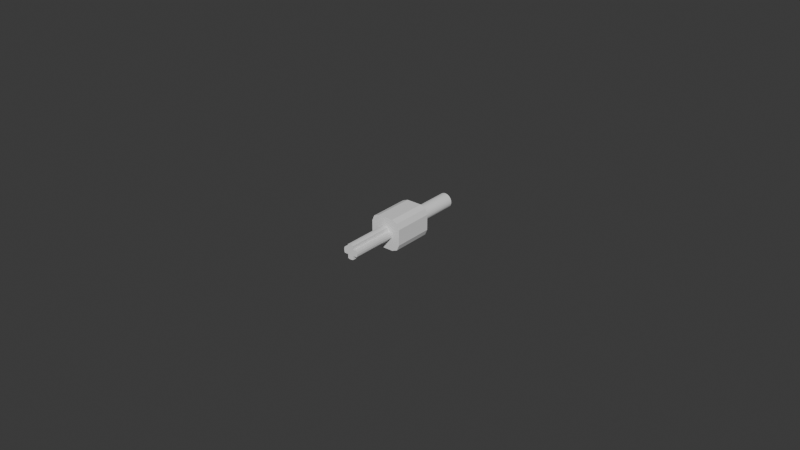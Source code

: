 # Source: hajtotengely_axle_atalakito_2.blend  (saved by Blender 4.3.34; exported with 4.5.12 LTS)
import bpy
from mathutils import Matrix  # noqa: F401  (used for matrix-valued properties, if any)

bpy.ops.wm.read_factory_settings(use_empty=True)
scene = bpy.context.scene
scene.name = 'Scene'

# ---- world
world_world = bpy.data.worlds.new('World'); scene.world = world_world
world_world.use_nodes = True; world_world.node_tree.nodes.clear()
_N = world_world.node_tree.nodes; _L = world_world.node_tree.links
n0 = _N.new('ShaderNodeOutputWorld'); n0.name = 'World Output'; n0.location = (300, 300)
n1 = _N.new('ShaderNodeBackground'); n1.name = 'Background'; n1.location = (10, 300)
n1.inputs[0].default_value = (0.05088, 0.05088, 0.05088, 1.0)
_L.new(n1.outputs[0], n0.inputs[0])
n0.is_active_output = True
world_world.color = (0.05088, 0.05088, 0.05088)
world_world.use_sun_shadow = False
world_world.sun_shadow_jitter_overblur = 0.0

# ---- meshes
me_cube_006 = bpy.data.meshes.new('Cube.006')
me_cube_006.from_pydata([(-0.05, -0.05, -2.91e-10), (-0.05, 0.05, -2.91e-10), (0.0, 0.05, -0.05), (0.0, 0.05, 0.05), (0.05, 0.05, -2.91e-10), (0.05, -0.05, -2.91e-10), (0.0, -0.05, -0.05), (0.0, -0.05, 0.05), (0.0, -3.725e-09, 0.05), (0.0, -3.725e-09, -0.05), (0.0, -0.05, -2.91e-10), (0.05, -3.725e-09, -2.91e-10), (0.0, 0.05, -2.91e-10), (-0.05, -3.725e-09, -2.91e-10), (-0.05, -0.05, -0.025), (-0.025, -0.05, -0.05), (-0.04268, -0.05, -0.04268), (-0.025, -0.05, 0.05), (-0.05, -0.05, 0.025), (-0.04268, -0.05, 0.04268), (-0.025, 0.05, -0.05), (-0.05, 0.05, -0.025), (-0.04268, 0.05, -0.04268), (-0.05, 0.05, 0.025), (-0.025, 0.05, 0.05), (-0.04268, 0.05, 0.04268), (0.025, -0.05, -0.05), (0.05, -0.05, -0.025), (0.04268, -0.05, -0.04268), (0.05, -0.05, 0.025), (0.025, -0.05, 0.05), (0.04268, -0.05, 0.04268), (0.05, 0.05, -0.025), (0.025, 0.05, -0.05), (0.04268, 0.05, -0.04268), (0.025, 0.05, 0.05), (0.05, 0.05, 0.025), (0.04268, 0.05, 0.04268), (-0.05, -3.725e-09, -0.025), (-0.025, -3.725e-09, -0.05), (-0.04268, -3.725e-09, -0.04268), (-0.05, -3.725e-09, 0.025), (-0.025, -3.725e-09, 0.05), (-0.04268, -3.725e-09, 0.04268), (0.05, -3.725e-09, -0.025), (0.025, -3.725e-09, -0.05), (0.04268, -3.725e-09, -0.04268), (0.05, -3.725e-09, 0.025), (0.025, -3.725e-09, 0.05), (0.04268, -3.725e-09, 0.04268)], [], [(1, 23, 25, 24, 3, 12), (4, 36, 47, 11), (5, 29, 31, 30, 7, 10), (8, 42, 17, 7), (48, 8, 7, 30), (38, 13, 1, 21), (11, 47, 29, 5), (12, 3, 35, 37, 36, 4), (13, 41, 23, 1), (0, 18, 41, 13), (3, 24, 42, 8), (35, 3, 8, 48), (39, 9, 6, 15), (9, 45, 26, 6), (2, 12, 4, 32, 34, 33), (26, 28, 27, 5, 10, 6), (2, 33, 45, 9), (32, 4, 11, 44), (20, 2, 9, 39), (44, 11, 5, 27), (20, 22, 21, 1, 12, 2), (6, 10, 0, 14, 16, 15), (10, 7, 17, 19, 18, 0), (39, 15, 16, 40), (40, 16, 14, 38), (42, 24, 25, 43), (43, 25, 23, 41), (45, 33, 34, 46), (46, 34, 32, 44), (48, 30, 31, 49), (49, 31, 29, 47), (20, 39, 40, 22), (22, 40, 38, 21), (17, 42, 43, 19), (19, 43, 41, 18), (26, 45, 46, 28), (28, 46, 44, 27), (35, 48, 49, 37), (37, 49, 47, 36), (14, 0, 13, 38)])
_uv = me_cube_006.uv_layers.new(name='UVMap')
_uv.uv.foreach_set('vector', [0.5, 0.25, 0.5625, 0.25, 0.6067, 0.2683, 0.625, 0.3125, 0.625, 0.375, 0.5, 0.375, 0.5, 0.5, 0.5625, 0.5, 0.5625, 0.625, 0.5, 0.625, 0.5, 0.75, 0.5625, 0.75, 0.6067, 0.7683, 0.625, 0.8125, 0.625, 0.875, 0.5, 0.875, 0.75, 0.625, 0.8125, 0.625, 0.8125, 0.75, 0.75, 0.75, 0.6875, 0.625, 0.75, 0.625, 0.75, 0.75, 0.6875, 0.75, 0.4375, 0.125, 0.5, 0.125, 0.5, 0.25, 0.4375, 0.25, 0.5, 0.625, 0.5625, 0.625, 0.5625, 0.75, 0.5, 0.75, 0.5, 0.375, 0.625, 0.375, 0.625, 0.4375, 0.6067, 0.4817, 0.5625, 0.5, 0.5, 0.5, 0.5, 0.125, 0.5625, 0.125, 0.5625, 0.25, 0.5, 0.25, 0.5, 0.0, 0.5625, 0.0, 0.5625, 0.125, 0.5, 0.125, 0.75, 0.5, 0.8125, 0.5, 0.8125, 0.625, 0.75, 0.625, 0.6875, 0.5, 0.75, 0.5, 0.75, 0.625, 0.6875, 0.625, 0.1875, 0.625, 0.25, 0.625, 0.25, 0.75, 0.1875, 0.75, 0.25, 0.625, 0.3125, 0.625, 0.3125, 0.75, 0.25, 0.75, 0.375, 0.375, 0.5, 0.375, 0.5, 0.5, 0.4375, 0.5, 0.3933, 0.4817, 0.375, 0.4375, 0.375, 0.8125, 0.3933, 0.7683, 0.4375, 0.75, 0.5, 0.75, 0.5, 0.875, 0.375, 0.875, 0.25, 0.5, 0.3125, 0.5, 0.3125, 0.625, 0.25, 0.625, 0.4375, 0.5, 0.5, 0.5, 0.5, 0.625, 0.4375, 0.625, 0.1875, 0.5, 0.25, 0.5, 0.25, 0.625, 0.1875, 0.625, 0.4375, 0.625, 0.5, 0.625, 0.5, 0.75, 0.4375, 0.75, 0.375, 0.3125, 0.3933, 0.2683, 0.4375, 0.25, 0.5, 0.25, 0.5, 0.375, 0.375, 0.375, 0.375, 0.875, 0.5, 0.875, 0.5, 1.0, 0.4375, 1.0, 0.3933, 0.9817, 0.375, 0.9375, 0.5, 0.875, 0.625, 0.875, 0.625, 0.9375, 0.6067, 0.9817, 0.5625, 1.0, 0.5, 1.0, 0.1875, 0.625, 0.1875, 0.75, 0.125, 0.75, 0.125, 0.625, 0.375, 0.125, 0.375, 0.0, 0.4375, 0.0, 0.4375, 0.125, 0.8125, 0.625, 0.8125, 0.5, 0.875, 0.5, 0.875, 0.625, 0.625, 0.125, 0.625, 0.25, 0.5625, 0.25, 0.5625, 0.125, 0.3125, 0.625, 0.3125, 0.5, 0.375, 0.5, 0.375, 0.625, 0.375, 0.625, 0.375, 0.5, 0.4375, 0.5, 0.4375, 0.625, 0.6875, 0.625, 0.6875, 0.75, 0.625, 0.75, 0.625, 0.625, 0.625, 0.625, 0.625, 0.75, 0.5625, 0.75, 0.5625, 0.625, 0.1875, 0.5, 0.1875, 0.625, 0.125, 0.625, 0.125, 0.5, 0.375, 0.25, 0.375, 0.125, 0.4375, 0.125, 0.4375, 0.25, 0.8125, 0.75, 0.8125, 0.625, 0.875, 0.625, 0.875, 0.75, 0.625, 0.0, 0.625, 0.125, 0.5625, 0.125, 0.5625, 0.0, 0.3125, 0.75, 0.3125, 0.625, 0.375, 0.625, 0.375, 0.75, 0.375, 0.75, 0.375, 0.625, 0.4375, 0.625, 0.4375, 0.75, 0.6875, 0.5, 0.6875, 0.625, 0.625, 0.625, 0.625, 0.5, 0.625, 0.5, 0.625, 0.625, 0.5625, 0.625, 0.5625, 0.5, 0.4375, 0.0, 0.5, 0.0, 0.5, 0.125, 0.4375, 0.125])
me_cube_006.update()
me_cube_001 = bpy.data.meshes.new('Cube.001')
me_cube_001.from_pydata([(0.02201, -0.1538, -0.0097), (0.0097, -0.1538, 0.0097), (0.0097, -0.1538, -0.0097), (0.02201, -0.1538, 0.0097), (0.02342, -0.1538, -0.006276), (0.02342, -0.1538, 0.006276), (0.02425, -0.1538, -1.49e-08), (-0.006276, -0.1538, -0.02342), (-0.0097, -0.1538, -0.0097), (-0.0097, -0.1538, -0.02201), (-0.0097, -0.1538, 0.0097), (-0.0097, -0.1538, 0.02201), (-0.006276, -0.1538, 0.02342), (-7.276e-12, -0.1538, -0.02425), (-7.276e-12, -0.1538, 0.02425), (0.006276, -0.1538, -0.02342), (0.006276, -0.1538, 0.02342), (0.0097, -0.1538, -0.02201), (0.0097, -0.1538, 0.02201), (-0.02342, -0.1538, -0.006276), (-0.02342, -0.1538, 0.006276), (-0.02425, -0.1538, -1.49e-08), (-0.02201, -0.1538, -0.0097), (-0.02201, -0.1538, 0.0097), (0.02201, 7.451e-09, 0.0097), (0.0097, 7.451e-09, -0.0097), (0.0097, 7.451e-09, 0.0097), (0.02201, 7.451e-09, -0.0097), (0.02342, 7.451e-09, 0.006276), (0.02342, 7.451e-09, -0.006276), (0.02425, 7.451e-09, 0.0), (-0.006276, 7.451e-09, 0.02342), (-0.0097, 7.451e-09, 0.0097), (-0.0097, 7.451e-09, 0.02201), (-0.0097, 7.451e-09, -0.0097), (-0.0097, 7.451e-09, -0.02201), (-0.006276, 7.451e-09, -0.02342), (-7.276e-12, 7.451e-09, -0.02425), (-7.276e-12, 7.451e-09, 0.02425), (0.006276, 7.451e-09, 0.02342), (0.006276, 7.451e-09, -0.02342), (0.0097, 7.451e-09, -0.02201), (0.0097, 7.451e-09, 0.02201), (-0.02342, 7.451e-09, 0.006276), (-0.02342, 7.451e-09, -0.006276), (-0.02425, 7.451e-09, 0.0), (-0.02201, 7.451e-09, 0.0097), (-0.02201, 7.451e-09, -0.0097), (-7.276e-12, 7.451e-09, 0.0)], [], [(43, 20, 23, 46), (46, 47, 44, 43), (5, 4, 6), (26, 25, 41, 42), (10, 7, 11), (15, 17, 16, 14), (31, 38, 48, 37, 36), (39, 42, 41, 40), (18, 2, 1), (19, 20, 21), (17, 2, 18, 16), (13, 15, 14, 12), (42, 39, 16, 18), (4, 5, 3, 0), (29, 28, 30), (7, 10, 8, 9), (28, 29, 27, 24), (39, 40, 37, 48, 38), (7, 13, 12, 11), (43, 44, 45), (22, 23, 20, 19), (32, 10, 11, 33), (38, 31, 12, 14), (22, 8, 10, 23), (31, 33, 11, 12), (32, 34, 47, 46), (39, 38, 14, 16), (24, 27, 25, 26), (1, 26, 42, 18), (24, 26, 1, 3), (5, 28, 24, 3), (6, 30, 28, 5), (4, 29, 30, 6), (0, 27, 29, 4), (25, 27, 0, 2), (17, 41, 25, 2), (40, 41, 17, 15), (37, 40, 15, 13), (36, 37, 13, 7), (35, 36, 7, 9), (35, 9, 8, 34), (47, 34, 8, 22), (47, 22, 19, 44), (44, 19, 21, 45), (45, 21, 20, 43), (0, 3, 1, 2), (32, 46, 23, 10), (31, 36, 35, 34, 32, 33)])
_uv = me_cube_001.uv_layers.new(name='UVMap')
_uv.uv.foreach_set('vector', [0.0, 0.0, 0.0, 0.0, 0.0, 0.0, 0.0, 0.0, 0.0, 0.0, 0.0, 0.0, 0.0, 0.0, 0.0, 0.0, 0.0, 0.0, 0.0, 0.0, 0.0, 0.0, 0.0, 0.0, 0.0, 0.0, 0.0, 0.0, 0.0, 0.0, 0.0, 0.0, 0.0, 0.0, 0.0, 0.0, 0.0, 0.0, 0.0, 0.0, 0.0, 0.0, 0.0, 0.0, 0.0, 0.0, 0.0, 0.0, 0.0, 0.0, 0.0, 0.0, 0.0, 0.0, 0.0, 0.0, 0.0, 0.0, 0.0, 0.0, 0.0, 0.0, 0.0, 0.0, 0.0, 0.0, 0.0, 0.0, 0.0, 0.0, 0.0, 0.0, 0.0, 0.0, 0.0, 0.0, 0.0, 0.0, 0.0, 0.0, 0.0, 0.0, 0.0, 0.0, 0.0, 0.0, 0.0, 0.0, 0.0, 0.0, 0.0, 0.0, 0.0, 0.0, 0.0, 0.0, 0.0, 0.0, 0.0, 0.0, 0.0, 0.0, 0.0, 0.0, 0.0, 0.0, 0.0, 0.0, 0.0, 0.0, 0.0, 0.0, 0.0, 0.0, 0.0, 0.0, 0.0, 0.0, 0.0, 0.0, 0.0, 0.0, 0.0, 0.0, 0.0, 0.0, 0.0, 0.0, 0.0, 0.0, 0.0, 0.0, 0.0, 0.0, 0.0, 0.0, 0.0, 0.0, 0.0, 0.0, 0.0, 0.0, 0.0, 0.0, 0.0, 0.0, 0.0, 0.0, 0.0, 0.0, 0.0, 0.0, 0.0, 0.0, 0.0, 0.0, 0.0, 0.0, 0.0, 0.0, 0.0, 0.0, 0.0, 0.0, 0.0, 0.0, 0.0, 0.0, 0.0, 0.0, 0.0, 0.0, 0.0, 0.0, 0.0, 0.0, 0.0, 0.0, 0.0, 0.0, 0.0, 0.0, 0.0, 0.0, 0.0, 0.0, 0.0, 0.0, 0.0, 0.0, 0.0, 0.0, 0.0, 0.0, 0.0, 0.0, 0.0, 0.0, 0.0, 0.0, 0.0, 0.0, 0.0, 0.0, 0.0, 0.0, 0.0, 0.0, 0.0, 0.0, 0.0, 0.0, 0.0, 0.0, 0.0, 0.0, 0.0, 0.0, 0.0, 0.0, 0.0, 0.0, 0.0, 0.0, 0.0, 0.0, 0.0, 0.0, 0.0, 0.0, 0.0, 0.0, 0.0, 0.0, 0.0, 0.0, 0.0, 0.0, 0.0, 0.0, 0.0, 0.0, 0.0, 0.0, 0.0, 0.0, 0.0, 0.0, 0.0, 0.0, 0.0, 0.0, 0.0, 0.0, 0.0, 0.0, 0.0, 0.0, 0.0, 0.0, 0.0, 0.0, 0.0, 0.0, 0.0, 0.0, 0.0, 0.0, 0.0, 0.0, 0.0, 0.0, 0.0, 0.0, 0.0, 0.0, 0.0, 0.0, 0.0, 0.0, 0.0, 0.0, 0.0, 0.0, 0.0, 0.0, 0.0, 0.0, 0.0, 0.0, 0.0, 0.0, 0.0, 0.0, 0.0, 0.0, 0.0, 0.0, 0.0, 0.0, 0.0, 0.0, 0.0, 0.0, 0.0, 0.0, 0.0, 0.0, 0.0, 0.0, 0.0, 0.0, 0.0, 0.0, 0.0, 0.0, 0.0, 0.0, 0.0, 0.0, 0.0, 0.0, 0.0, 0.0, 0.0, 0.0, 0.0, 0.0, 0.0, 0.0, 0.0, 0.0, 0.0, 0.0, 0.0, 0.0, 0.0, 0.0, 0.0, 0.0, 0.0, 0.0, 0.0, 0.0, 0.0, 0.0, 0.0, 0.0, 0.0, 0.0, 0.0, 0.0, 0.0, 0.0, 0.0, 0.0, 0.0, 0.0, 0.0, 0.0, 0.0, 0.0, 0.0, 0.0, 0.0, 0.0, 0.0, 0.0, 0.0, 0.0, 0.0, 0.0, 0.0, 0.0, 0.0, 0.0, 0.0, 0.0, 0.0, 0.0])
me_cube_001.update()
me_cube_002 = bpy.data.meshes.new('Cube.002')
me_cube_002.from_pydata([(0.0, 0.1538, 0.02225), (0.004341, 0.1538, 0.02182), (0.008515, 0.1538, 0.02056), (0.01236, 0.1538, 0.0185), (0.01573, 0.1538, 0.01573), (0.0185, 0.1538, 0.01236), (0.0185, 1.49e-08, 0.01236), (0.02056, 0.1538, 0.008515), (0.02056, 1.49e-08, 0.008515), (0.02182, 0.1538, 0.004341), (0.02182, 1.49e-08, 0.004341), (0.02225, 0.1538, -1.489e-08), (0.02225, 1.49e-08, 7.276e-12), (0.02182, 0.1538, -0.004341), (0.02182, 1.49e-08, -0.004341), (0.02056, 0.1538, -0.008515), (0.02056, 1.49e-08, -0.008515), (0.0185, 0.1538, -0.01236), (0.0185, 1.49e-08, -0.01236), (0.01573, 0.1538, -0.01573), (0.01236, 0.1538, -0.0185), (0.008515, 0.1538, -0.02056), (0.004341, 0.1538, -0.02182), (0.0, 0.1538, -0.02225), (-0.004341, 0.1538, -0.02182), (-0.008515, 0.1538, -0.02056), (-0.01236, 0.1538, -0.0185), (-0.01573, 0.1538, -0.01573), (-0.0185, 0.1538, -0.01236), (-0.0185, 1.49e-08, -0.01236), (-0.02056, 0.1538, -0.008515), (-0.02056, 1.49e-08, -0.008515), (-0.02182, 0.1538, -0.004341), (-0.02182, 1.49e-08, -0.004341), (-0.02225, 0.1538, -1.489e-08), (-0.02225, 1.49e-08, 7.276e-12), (-0.02182, 0.1538, 0.004341), (-0.02182, 1.49e-08, 0.004341), (-0.02056, 0.1538, 0.008515), (-0.02056, 1.49e-08, 0.008515), (-0.0185, 0.1538, 0.01236), (-0.0185, 1.49e-08, 0.01236), (-0.01573, 0.1538, 0.01573), (-0.01236, 0.1538, 0.0185), (-0.008515, 0.1538, 0.02056), (-0.004341, 0.1538, 0.02182), (0.0185, 0.03846, 0.01236), (0.02056, 0.03846, 0.008515), (0.02182, 0.03846, 0.004341), (0.02225, 0.03846, 7.276e-12), (0.02182, 0.03846, -0.004341), (0.02056, 0.03846, -0.008515), (0.0185, 0.03846, -0.01236), (-0.0185, 0.03846, -0.01236), (-0.02056, 0.03846, -0.008515), (-0.02182, 0.03846, -0.004341), (-0.02225, 0.03846, 7.276e-12), (-0.02182, 0.03846, 0.004341), (-0.02056, 0.03846, 0.008515), (-0.0185, 0.03846, 0.01236), (0.0162, 1.49e-08, -0.01517), (-0.01619, 1.49e-08, 0.01517), (-0.01619, 1.49e-08, -0.01517), (0.01619, 1.49e-08, 0.01517), (0.0162, 0.1538, -0.01517), (0.004341, 0.03846, 0.02182), (0.0, 0.03846, 0.02225), (0.008515, 0.03846, 0.02056), (0.01236, 0.03846, 0.0185), (0.01573, 0.03846, 0.01573), (0.01619, 0.03846, 0.01517), (0.01236, 0.03846, -0.0185), (0.01573, 0.03846, -0.01573), (0.008515, 0.03846, -0.02056), (0.004341, 0.03846, -0.02182), (0.0, 0.03846, -0.02225), (-0.004341, 0.03846, -0.02182), (-0.008515, 0.03846, -0.02056), (-0.01236, 0.03846, -0.0185), (-0.01573, 0.03846, -0.01573), (-0.01619, 0.03846, -0.01517), (-0.01236, 0.03846, 0.0185), (-0.01573, 0.03846, 0.01573), (-0.008515, 0.03846, 0.02056), (-0.004341, 0.03846, 0.02182), (0.0162, 0.03846, -0.01517), (-0.01619, 0.03846, 0.01517), (0.0, 1.49e-08, 7.276e-12)], [], [(46, 6, 8, 47), (47, 8, 10, 48), (48, 10, 12, 49), (49, 12, 14, 50), (50, 14, 16, 51), (51, 16, 18, 52), (52, 18, 60, 85), (53, 29, 31, 54), (54, 31, 33, 55), (55, 33, 35, 56), (56, 35, 37, 57), (57, 37, 39, 58), (58, 39, 41, 59), (59, 41, 61, 86), (61, 63, 70, 86), (0, 1, 2, 3, 4, 5, 7, 9, 11, 13, 15, 17, 64, 19, 20, 21, 22, 23, 24, 25, 26, 27, 28, 30, 32, 34, 36, 38, 40, 42, 43, 44, 45), (45, 84, 66, 0), (44, 83, 84, 45), (43, 81, 83, 44), (42, 82, 81, 43), (40, 59, 86, 82, 42), (38, 58, 59, 40), (36, 57, 58, 38), (34, 56, 57, 36), (32, 55, 56, 34), (30, 54, 55, 32), (28, 53, 54, 30), (27, 79, 80, 53, 28), (26, 78, 79, 27), (25, 77, 78, 26), (24, 76, 77, 25), (23, 75, 76, 24), (22, 74, 75, 23), (21, 73, 74, 22), (20, 71, 73, 21), (19, 72, 71, 20), (17, 52, 85, 64), (15, 51, 52, 17), (13, 50, 51, 15), (11, 49, 50, 13), (9, 48, 49, 11), (7, 47, 48, 9), (5, 46, 47, 7), (4, 69, 70, 46, 5), (3, 68, 69, 4), (2, 67, 68, 3), (1, 65, 67, 2), (0, 66, 65, 1), (64, 85, 72, 19), (63, 61, 41, 39, 37, 35, 87, 12, 10, 8, 6), (60, 62, 80, 85), (65, 66, 84, 83, 81, 82, 86, 70, 69, 68, 67), (85, 80, 79, 78, 77, 76, 75, 74, 73, 71, 72), (70, 63, 6, 46), (80, 62, 29, 53), (12, 87, 35, 33, 31, 29, 62, 60, 18, 16, 14)])
_uv = me_cube_002.uv_layers.new(name='UVMap')
_uv.uv.foreach_set('vector', [0.8438, 1.0, 0.8438, 1.0, 0.8125, 1.0, 0.8125, 1.0, 0.8125, 1.0, 0.8125, 1.0, 0.7812, 1.0, 0.7812, 1.0, 0.7812, 1.0, 0.7812, 1.0, 0.75, 1.0, 0.75, 1.0, 0.75, 1.0, 0.75, 1.0, 0.7188, 1.0, 0.7188, 1.0, 0.7188, 1.0, 0.7188, 1.0, 0.6875, 1.0, 0.6875, 1.0, 0.6875, 1.0, 0.6875, 1.0, 0.6562, 1.0, 0.6562, 1.0, 0.6562, 1.0, 0.6562, 1.0, 0.6302, 1.0, 0.6302, 1.0, 0.3438, 1.0, 0.3438, 1.0, 0.3125, 1.0, 0.3125, 1.0, 0.3125, 1.0, 0.3125, 1.0, 0.2812, 1.0, 0.2812, 1.0, 0.2812, 1.0, 0.2812, 1.0, 0.25, 1.0, 0.25, 1.0, 0.25, 1.0, 0.25, 1.0, 0.2188, 1.0, 0.2188, 1.0, 0.2188, 1.0, 0.2188, 1.0, 0.1875, 1.0, 0.1875, 1.0, 0.1875, 1.0, 0.1875, 1.0, 0.1562, 1.0, 0.1562, 1.0, 0.1562, 1.0, 0.1562, 1.0, 0.1302, 1.0, 0.1302, 1.0, 0.07531, 0.4136, 0.4247, 0.4136, 0.4247, 0.4136, 0.07531, 0.4136, 0.75, 0.49, 0.7968, 0.4854, 0.8418, 0.4717, 0.8833, 0.4496, 0.9197, 0.4197, 0.9496, 0.3833, 0.9717, 0.3418, 0.9854, 0.2968, 0.99, 0.25, 0.9854, 0.2032, 0.9717, 0.1582, 0.9496, 0.1167, 0.9247, 0.08637, 0.9197, 0.08029, 0.8833, 0.05045, 0.8418, 0.02827, 0.7968, 0.01461, 0.75, 0.01, 0.7032, 0.01461, 0.6582, 0.02827, 0.6167, 0.05045, 0.5803, 0.08029, 0.5504, 0.1167, 0.5283, 0.1582, 0.5146, 0.2032, 0.51, 0.25, 0.5146, 0.2968, 0.5283, 0.3418, 0.5504, 0.3833, 0.5803, 0.4197, 0.6167, 0.4496, 0.6582, 0.4717, 0.7032, 0.4854, 0.03125, 0.5, 0.03125, 1.0, 0.0, 1.0, 0.0, 0.5, 0.0625, 0.5, 0.0625, 1.0, 0.03125, 1.0, 0.03125, 0.5, 0.09375, 0.5, 0.09375, 1.0, 0.0625, 1.0, 0.0625, 0.5, 0.125, 0.5, 0.125, 1.0, 0.09375, 1.0, 0.09375, 0.5, 0.1562, 0.5, 0.1562, 1.0, 0.1302, 1.0, 0.125, 1.0, 0.125, 0.5, 0.1875, 0.5, 0.1875, 1.0, 0.1562, 1.0, 0.1562, 0.5, 0.2188, 0.5, 0.2188, 1.0, 0.1875, 1.0, 0.1875, 0.5, 0.25, 0.5, 0.25, 1.0, 0.2188, 1.0, 0.2188, 0.5, 0.2812, 0.5, 0.2812, 1.0, 0.25, 1.0, 0.25, 0.5, 0.3125, 0.5, 0.3125, 1.0, 0.2812, 1.0, 0.2812, 0.5, 0.3438, 0.5, 0.3438, 1.0, 0.3125, 1.0, 0.3125, 0.5, 0.375, 0.5, 0.375, 1.0, 0.3698, 1.0, 0.3438, 1.0, 0.3438, 0.5, 0.4062, 0.5, 0.4062, 1.0, 0.375, 1.0, 0.375, 0.5, 0.4375, 0.5, 0.4375, 1.0, 0.4062, 1.0, 0.4062, 0.5, 0.4688, 0.5, 0.4688, 1.0, 0.4375, 1.0, 0.4375, 0.5, 0.5, 0.5, 0.5, 1.0, 0.4688, 1.0, 0.4688, 0.5, 0.5312, 0.5, 0.5312, 1.0, 0.5, 1.0, 0.5, 0.5, 0.5625, 0.5, 0.5625, 1.0, 0.5312, 1.0, 0.5312, 0.5, 0.5938, 0.5, 0.5938, 1.0, 0.5625, 1.0, 0.5625, 0.5, 0.625, 0.5, 0.625, 1.0, 0.5938, 1.0, 0.5938, 0.5, 0.6562, 0.5, 0.6562, 1.0, 0.6302, 1.0, 0.6302, 0.5, 0.6875, 0.5, 0.6875, 1.0, 0.6562, 1.0, 0.6562, 0.5, 0.7188, 0.5, 0.7188, 1.0, 0.6875, 1.0, 0.6875, 0.5, 0.75, 0.5, 0.75, 1.0, 0.7188, 1.0, 0.7188, 0.5, 0.7812, 0.5, 0.7812, 1.0, 0.75, 1.0, 0.75, 0.5, 0.8125, 0.5, 0.8125, 1.0, 0.7812, 1.0, 0.7812, 0.5, 0.8438, 0.5, 0.8438, 1.0, 0.8125, 1.0, 0.8125, 0.5, 0.875, 0.5, 0.875, 1.0, 0.8698, 1.0, 0.8438, 1.0, 0.8438, 0.5, 0.9062, 0.5, 0.9062, 1.0, 0.875, 1.0, 0.875, 0.5, 0.9375, 0.5, 0.9375, 1.0, 0.9062, 1.0, 0.9062, 0.5, 0.9688, 0.5, 0.9688, 1.0, 0.9375, 1.0, 0.9375, 0.5, 1.0, 0.5, 1.0, 1.0, 0.9688, 1.0, 0.9688, 0.5, 0.6302, 0.5, 0.6302, 1.0, 0.625, 1.0, 0.625, 0.5, 0.4247, 0.4136, 0.07531, 0.4136, 0.05045, 0.3833, 0.02827, 0.3418, 0.01461, 0.2968, 0.01, 0.25, 0.25, 0.25, 0.49, 0.25, 0.4854, 0.2968, 0.4717, 0.3418, 0.4496, 0.3833, 0.4247, 0.08637, 0.07531, 0.08636, 0.07531, 0.08636, 0.4247, 0.08637, 0.2968, 0.4854, 0.25, 0.49, 0.2032, 0.4854, 0.1582, 0.4717, 0.1167, 0.4496, 0.08029, 0.4197, 0.07531, 0.4136, 0.4247, 0.4136, 0.4197, 0.4197, 0.3833, 0.4496, 0.3418, 0.4717, 0.4247, 0.08637, 0.07531, 0.08636, 0.08029, 0.08029, 0.1167, 0.05045, 0.1582, 0.02827, 0.2032, 0.01461, 0.25, 0.01, 0.2968, 0.01461, 0.3418, 0.02827, 0.3833, 0.05045, 0.4197, 0.08029, 0.8698, 1.0, 0.8698, 1.0, 0.8438, 1.0, 0.8438, 1.0, 0.3698, 1.0, 0.3698, 1.0, 0.3438, 1.0, 0.3438, 1.0, 0.49, 0.25, 0.25, 0.25, 0.01, 0.25, 0.01461, 0.2032, 0.02827, 0.1582, 0.05045, 0.1167, 0.07531, 0.08636, 0.4247, 0.08637, 0.4496, 0.1167, 0.4717, 0.1582, 0.4854, 0.2032])
me_cube_002.update()

# ---- objects
ob_talak_t = bpy.data.objects.new('Átalakító', me_cube_006)
ob_lego_axle = bpy.data.objects.new('Lego Axle', me_cube_001)
ob_hajt_tengely = bpy.data.objects.new('Hajtótengely', me_cube_002)

# ---- transforms, parenting, visibility, modifiers, constraints
ob_talak_t.location = (0.0, 2.328e-10, -9.095e-13)
ob_talak_t.scale = (0.1, 0.13, 0.1)
_m = ob_talak_t.modifiers.new('Boolean', 'BOOLEAN')
_m.object = ob_lego_axle
_m = ob_talak_t.modifiers.new('Boolean.001', 'BOOLEAN')
_m.object = ob_hajt_tengely
ob_lego_axle.location = (0.0, -0.0015, -3.001e-11)
ob_lego_axle.scale = (0.1, 0.13, 0.1)
_m = ob_lego_axle.modifiers.new('Boolean', 'BOOLEAN')
_m.object = ob_hajt_tengely
_m = ob_lego_axle.modifiers.new('Boolean.001', 'BOOLEAN')
ob_hajt_tengely.location = (0.0, 0.0015, -3.001e-11)
ob_hajt_tengely.scale = (0.1079, 0.13, 0.1079)

# ---- collection membership
scene.collection.objects.link(ob_talak_t)
scene.collection.objects.link(ob_lego_axle)
scene.collection.objects.link(ob_hajt_tengely)

# ---- scene / render settings (as saved in the file)
scene.frame_start = 1; scene.frame_end = 250; scene.frame_set(1)
scene.render.engine = 'BLENDER_EEVEE_NEXT'
scene.eevee.ray_tracing_options.trace_max_roughness = 0.0
bpy.context.view_layer.update()

# ---- added for rendering (the .blend has no active camera and no usable light): camera, sun
cam_auto = bpy.data.cameras.new('AutoCamera')
cam_auto.lens = 50.0
cam_auto.sensor_width = 36.0
cam_auto.clip_end = 1000.0
ob_auto_camera = bpy.data.objects.new('AutoCamera', cam_auto)
scene.collection.objects.link(ob_auto_camera)
ob_auto_camera.location = (0.185045, -0.222054, 0.148036)
ob_auto_camera.rotation_euler = (1.09748, -7.21219e-08, 0.694738)
scene.camera = ob_auto_camera
light_auto_sun = bpy.data.lights.new('AutoSun', 'SUN')
light_auto_sun.energy = 3.0
light_auto_sun.angle = 0.0523599
ob_auto_sun = bpy.data.objects.new('AutoSun', light_auto_sun)
scene.collection.objects.link(ob_auto_sun)
ob_auto_sun.rotation_euler = (0.872665, 0.174533, 0.523599)
bpy.context.view_layer.update()
